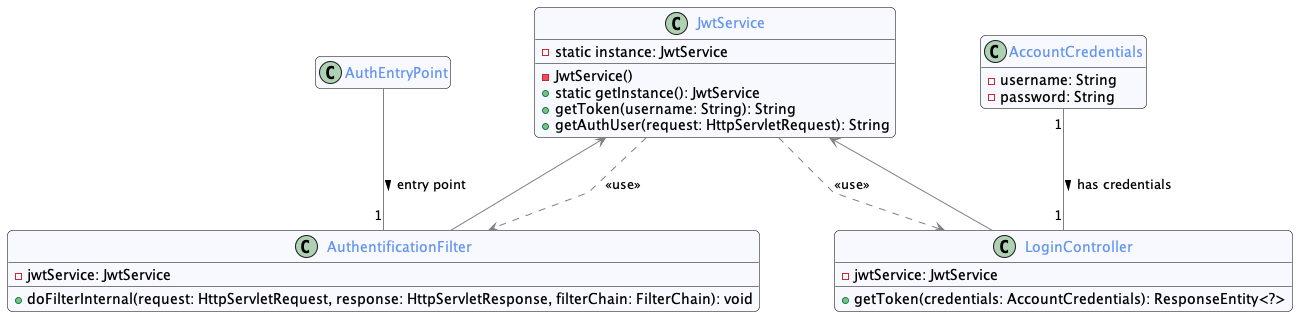

The diagram above was rendered by PlantUML. Its source (embedded in the PNG):
@startuml

!include commons.style

class JwtService {
  -static instance: JwtService
  -JwtService()
  +static getInstance(): JwtService
  +getToken(username: String): String
  +getAuthUser(request: HttpServletRequest): String
}

class LoginController {
  -jwtService: JwtService
  +getToken(credentials: AccountCredentials): ResponseEntity<?>
}

class AuthentificationFilter {
  -jwtService: JwtService
  +doFilterInternal(request: HttpServletRequest, response: HttpServletResponse, filterChain: FilterChain): void
}

class AccountCredentials {
  -username: String
  -password: String
}

class AuthEntryPoint {
}

JwtService ..> LoginController : <<use>>
JwtService ..> AuthentificationFilter : <<use>>

JwtService <-- LoginController
JwtService <-- AuthentificationFilter

AccountCredentials "1" -- "1" LoginController : has credentials >
AuthEntryPoint -- "1" AuthentificationFilter : entry point >

@enduml